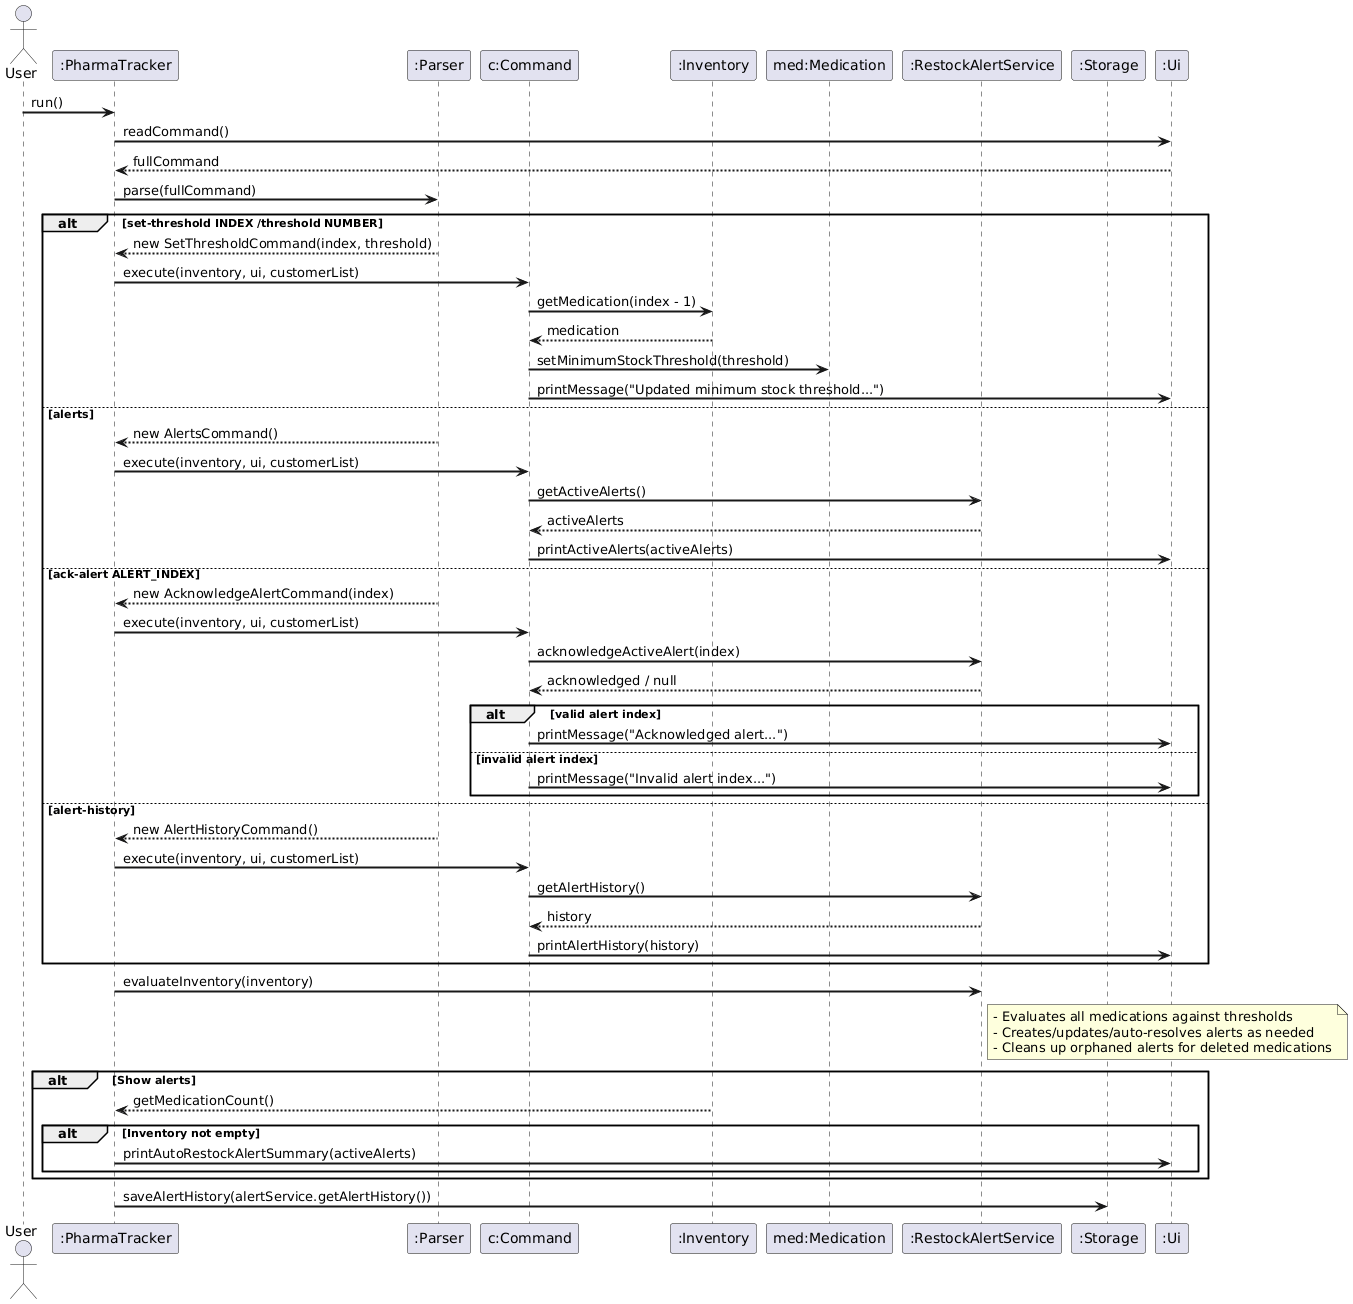

The diagram above was rendered by PlantUML. Its source (embedded in the PNG):
@startuml
skinparam backgroundColor white
skinparam sequenceArrowThickness 2

actor User
participant ":PharmaTracker" as PT
participant ":Parser" as Parser
participant "c:Command" as Cmd
participant ":Inventory" as Inv
participant "med:Medication" as Med
participant ":RestockAlertService" as AlertService
participant ":Storage" as Storage
participant ":Ui" as Ui

User -> PT : run()
PT -> Ui : readCommand()
Ui --> PT : fullCommand
PT -> Parser : parse(fullCommand)

alt set-threshold INDEX /threshold NUMBER
    Parser --> PT : new SetThresholdCommand(index, threshold)
    PT -> Cmd : execute(inventory, ui, customerList)
    Cmd -> Inv : getMedication(index - 1)
    Inv --> Cmd : medication
    Cmd -> Med : setMinimumStockThreshold(threshold)
    Cmd -> Ui : printMessage("Updated minimum stock threshold...")
else alerts
    Parser --> PT : new AlertsCommand()
    PT -> Cmd : execute(inventory, ui, customerList)
    Cmd -> AlertService : getActiveAlerts()
    AlertService --> Cmd : activeAlerts
    Cmd -> Ui : printActiveAlerts(activeAlerts)
else ack-alert ALERT_INDEX
    Parser --> PT : new AcknowledgeAlertCommand(index)
    PT -> Cmd : execute(inventory, ui, customerList)
    Cmd -> AlertService : acknowledgeActiveAlert(index)
    AlertService --> Cmd : acknowledged / null
    alt valid alert index
        Cmd -> Ui : printMessage("Acknowledged alert...")
    else invalid alert index
        Cmd -> Ui : printMessage("Invalid alert index...")
    end
else alert-history
    Parser --> PT : new AlertHistoryCommand()
    PT -> Cmd : execute(inventory, ui, customerList)
    Cmd -> AlertService : getAlertHistory()
    AlertService --> Cmd : history
    Cmd -> Ui : printAlertHistory(history)
end

PT -> AlertService : evaluateInventory(inventory)
note right of AlertService
  - Evaluates all medications against thresholds
  - Creates/updates/auto-resolves alerts as needed
  - Cleans up orphaned alerts for deleted medications
end note

alt Show alerts
    Inv --> PT : getMedicationCount()
    alt Inventory not empty
        PT -> Ui : printAutoRestockAlertSummary(activeAlerts)
    end
end

PT -> Storage : saveAlertHistory(alertService.getAlertHistory())
@enduml